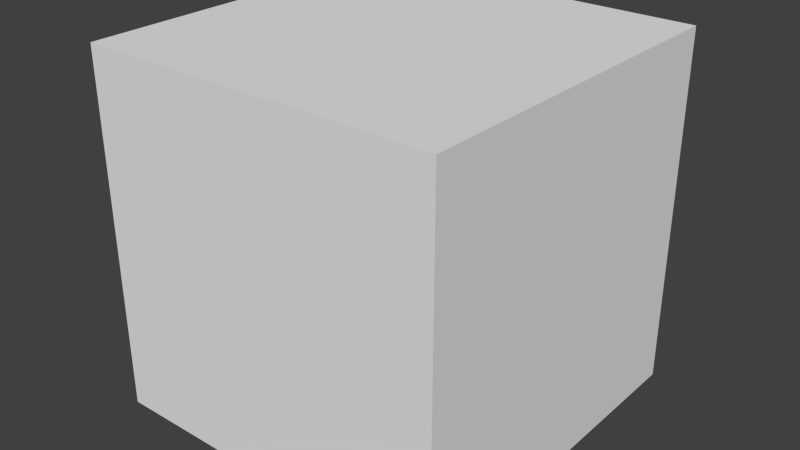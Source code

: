 # Source: box.blend  (saved by Blender 2.76.0; exported with 4.5.12 LTS)
import bpy
from mathutils import Matrix  # noqa: F401  (used for matrix-valued properties, if any)

bpy.ops.wm.read_factory_settings(use_empty=True)
scene = bpy.context.scene
scene.name = 'Scene'

# ---- collections
col_collection_1 = bpy.data.collections.new('Collection 1'); scene.collection.children.link(col_collection_1)

# ---- materials (node trees are filled in below, after node groups)
mat_material = bpy.data.materials.new('Material')
mat_material.alpha_threshold = 0.0
mat_material.use_transparent_shadow = False
mat_material.roughness = 0.5
mat_material.line_color = (0.0, 0.0, 0.0, 1.0)

# ---- material node trees

# ---- world
world_world = bpy.data.worlds.new('World'); scene.world = world_world
world_world.color = (0.05088, 0.05088, 0.05088)
world_world.use_sun_shadow = False
world_world.sun_shadow_jitter_overblur = 0.0
world_world.cycles.sampling_method = 'MANUAL'
world_world.cycles.sample_map_resolution = 256

# ---- meshes
me_cube = bpy.data.meshes.new('Cube')
me_cube.from_pydata([(1.0, 1.0, -1.0), (1.0, -1.0, -1.0), (-1.0, -1.0, -1.0), (-1.0, 1.0, -1.0), (1.0, 1.0, 1.0), (1.0, -1.0, 1.0), (-1.0, -1.0, 1.0), (-1.0, 1.0, 1.0)], [], [(0, 1, 2, 3), (4, 7, 6, 5), (0, 4, 5, 1), (1, 5, 6, 2), (2, 6, 7, 3), (4, 0, 3, 7)])
me_cube.materials.append(mat_material)
me_cube.use_remesh_preserve_volume = False
me_cube.use_remesh_preserve_attributes = False
me_cube.use_mirror_vertex_groups = False
me_cube.update()
arm_armature = bpy.data.armatures.new('Armature')  # bones are not reproduced

# ---- objects
ob_armature = bpy.data.objects.new('Armature', arm_armature)
ob_cube = bpy.data.objects.new('Cube', me_cube)

# ---- transforms, parenting, visibility, modifiers, constraints
ob_armature.location = (0.0, 0.0, 0.0)
ob_armature.lineart.crease_threshold = 0.0
ob_cube.parent = ob_armature
ob_cube.location = (0.0, 0.0, 0.0)
ob_cube.lock_rotations_4d = False
ob_cube.empty_display_type = 'ARROWS'
ob_cube.lineart.crease_threshold = 0.0
_vg = ob_cube.vertex_groups.new(name='Bone')
_vg.add([0, 1, 2, 3, 4, 5, 6, 7], 1.0, 'REPLACE')
_m = ob_cube.modifiers.new('Armature', 'ARMATURE')
_m.object = ob_armature

# ---- collection membership
col_collection_1.objects.link(ob_armature)
col_collection_1.objects.link(ob_cube)

# ---- scene / render settings (as saved in the file)
scene.frame_start = 1; scene.frame_end = 250; scene.frame_set(156)
scene.render.engine = 'BLENDER_EEVEE_NEXT'
scene.render.resolution_percentage = 50
scene.render.dither_intensity = 0.0
scene.cycles.use_denoising = False
scene.cycles.samples = 10
scene.cycles.sampling_pattern = 'TABULATED_SOBOL'
scene.cycles.light_sampling_threshold = 0.0
scene.cycles.use_adaptive_sampling = False
scene.cycles.use_light_tree = False
scene.cycles.blur_glossy = 0.0
scene.cycles.pixel_filter_type = 'GAUSSIAN'
scene.cycles.sample_clamp_indirect = 0.0
scene.view_settings.view_transform = 'Standard'
bpy.context.view_layer.update()

# ---- added for rendering (the .blend has no active camera and no usable light): camera, sun
cam_auto = bpy.data.cameras.new('AutoCamera')
cam_auto.lens = 50.0
cam_auto.sensor_width = 36.0
cam_auto.clip_end = 1000.0
ob_auto_camera = bpy.data.objects.new('AutoCamera', cam_auto)
scene.collection.objects.link(ob_auto_camera)
ob_auto_camera.location = (3.20507, -3.84609, 2.56406)
ob_auto_camera.rotation_euler = (1.09748, -7.21219e-08, 0.694738)
scene.camera = ob_auto_camera
light_auto_sun = bpy.data.lights.new('AutoSun', 'SUN')
light_auto_sun.energy = 3.0
light_auto_sun.angle = 0.0523599
ob_auto_sun = bpy.data.objects.new('AutoSun', light_auto_sun)
scene.collection.objects.link(ob_auto_sun)
ob_auto_sun.rotation_euler = (0.872665, 0.174533, 0.523599)
bpy.context.view_layer.update()
